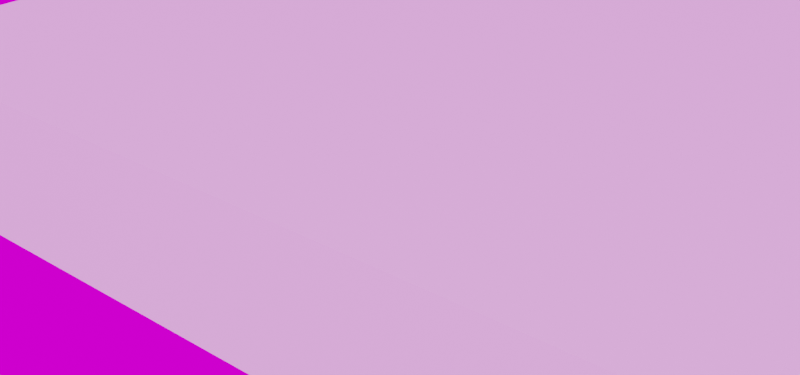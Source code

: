 # Source: demo_scene.blend  (saved by Blender 4.2.66; exported with 4.5.12 LTS)
import bpy
from mathutils import Matrix  # noqa: F401  (used for matrix-valued properties, if any)

bpy.ops.wm.read_factory_settings(use_empty=True)
scene = bpy.context.scene
scene.name = 'Scene'

# ---- collections
col_objects = bpy.data.collections.new('Objects'); scene.collection.children.link(col_objects)
col_house1_hlod = bpy.data.collections.new('House1_hlod'); col_objects.children.link(col_house1_hlod)
col_street = bpy.data.collections.new('Street'); col_objects.children.link(col_street)
col_table_with_cones = bpy.data.collections.new('Table_With_Cones')  # instanced only; not linked into the scene
col_sphere1 = bpy.data.collections.new('Sphere1')  # instanced only; not linked into the scene
col_wall1 = bpy.data.collections.new('Wall1')  # instanced only; not linked into the scene

# ---- images (referenced by path relative to the original .blend; pixels are not part of the script)
import os
ASSET_DIR = os.environ.get("B2B_ASSET_DIR", "")  # directory of the original .blend (textures are referenced by path, not embedded)
HERE = os.path.dirname(os.path.abspath(__file__))  # packed textures are extracted next to this script under _unpacked/

def load_image(name, relpath, width, height, colorspace="sRGB"):
    """Load a texture the original file referenced (path relative to the .blend, or extracted next to this script)."""
    p = next((c for c in (os.path.join(HERE, relpath), os.path.join(ASSET_DIR, relpath)) if relpath and os.path.exists(c)), "")
    if p:
        img = bpy.data.images.load(p, check_existing=True)
        img.name = name
    else:  # same state as the original file: an image datablock whose file is absent (Cycles renders it pink)
        img = bpy.data.images.new(name, width, height)
        img.source = "FILE"
        img.filepath = "//" + (relpath or name)
    img.colorspace_settings.name = colorspace
    return img
img_allskyfree_sky_epicbluesunset_equirect_png = load_image('AllSkyFree_Sky_EpicBlueSunset_Equirect.png', 'AllSkyFree_Sky_EpicBlueSunset_Equirect.png', 1024, 1024, 'sRGB')

# ---- materials (node trees are filled in below, after node groups)
mat_material_2 = bpy.data.materials.new('Material_2')

# ---- material node trees
mat_material_2.use_nodes = True; mat_material_2.node_tree.nodes.clear()
_N = mat_material_2.node_tree.nodes; _L = mat_material_2.node_tree.links
n0 = _N.new('ShaderNodeBsdfPrincipled'); n0.name = 'Principled BSDF'; n0.location = (10, 300)
n1 = _N.new('ShaderNodeOutputMaterial'); n1.name = 'Material Output'; n1.location = (300, 300)
_L.new(n0.outputs[0], n1.inputs[0])
n1.is_active_output = True

# ---- world
world_world = bpy.data.worlds.new('World'); scene.world = world_world
world_world.use_nodes = True; world_world.node_tree.nodes.clear()
_N = world_world.node_tree.nodes; _L = world_world.node_tree.links
n0 = _N.new('ShaderNodeOutputWorld'); n0.name = 'World Output'; n0.location = (300, 300)
n1 = _N.new('ShaderNodeTexEnvironment'); n1.name = 'Environment Texture'; n1.location = (-337, 303)
n1.image = img_allskyfree_sky_epicbluesunset_equirect_png
n2 = _N.new('ShaderNodeEmission'); n2.name = 'Emission'; n2.location = (16, 326)
_L.new(n2.outputs[0], n0.inputs[0])
_L.new(n1.outputs[0], n2.inputs[0])
n0.is_active_output = True
world_world.color = (0.05088, 0.05088, 0.05088)
world_world.probe_resolution = '128'
world_world.use_sun_shadow = False
world_world.sun_shadow_jitter_overblur = 0.0

# ---- meshes
me_house_lod_1 = bpy.data.meshes.new('House_lod_1')
me_house_lod_1.from_pydata([(-1.0, -1.0, -1.0), (-0.9669, -0.9669, 1.0), (-1.0, 1.0, -1.0), (-0.9669, 0.9669, 1.0), (1.0, -1.0, -1.0), (0.9669, -0.9669, 1.0), (1.0, 1.0, -1.0), (0.9669, 0.9669, 1.0), (-1.0, -1.0, 1.0), (-1.0, 1.0, 1.0), (1.0, 1.0, 1.0), (1.0, -1.0, 1.0), (-0.9669, -0.9669, -0.7929), (-0.9669, 0.9669, -0.7929), (0.9669, 0.9669, -0.7929), (0.9669, -0.9669, -0.7929)], [], [(0, 8, 9, 2), (2, 9, 10, 6), (6, 10, 11, 4), (4, 11, 8, 0), (2, 6, 4, 0), (7, 3, 13, 14), (1, 3, 9, 8), (3, 7, 10, 9), (7, 5, 11, 10), (5, 1, 8, 11), (14, 13, 12, 15), (5, 7, 14, 15), (3, 1, 12, 13), (1, 5, 15, 12)])
_uv = me_house_lod_1.uv_layers.new(name='UVMap')
_uv.uv.foreach_set('vector', [0.375, 0.0, 0.625, 0.0, 0.625, 0.25, 0.375, 0.25, 0.375, 0.25, 0.625, 0.25, 0.625, 0.5, 0.375, 0.5, 0.375, 0.5, 0.625, 0.5, 0.625, 0.75, 0.375, 0.75, 0.375, 0.75, 0.625, 0.75, 0.625, 1.0, 0.375, 1.0, 0.125, 0.5, 0.375, 0.5, 0.375, 0.75, 0.125, 0.75, 0.6291, 0.5041, 0.8709, 0.5041, 0.8709, 0.5041, 0.6291, 0.5041, 0.8709, 0.7459, 0.8709, 0.5041, 0.875, 0.5, 0.875, 0.75, 0.8709, 0.5041, 0.6291, 0.5041, 0.625, 0.5, 0.875, 0.5, 0.6291, 0.5041, 0.6291, 0.7459, 0.625, 0.75, 0.625, 0.5, 0.6291, 0.7459, 0.8709, 0.7459, 0.875, 0.75, 0.625, 0.75, 0.6291, 0.5041, 0.8709, 0.5041, 0.8709, 0.7459, 0.6291, 0.7459, 0.6291, 0.7459, 0.6291, 0.5041, 0.6291, 0.5041, 0.6291, 0.7459, 0.8709, 0.5041, 0.8709, 0.7459, 0.8709, 0.7459, 0.8709, 0.5041, 0.8709, 0.7459, 0.6291, 0.7459, 0.6291, 0.7459, 0.8709, 0.7459])
me_house_lod_1.update()
me_street_lod_2 = bpy.data.meshes.new('Street_lod_2')
me_street_lod_2.from_pydata([(-1.0, -1.0, -1.0), (-1.0, -1.0, 1.0), (-1.0, 1.0, -1.0), (-1.0, 1.0, 1.0), (1.0, -1.0, -1.0), (1.0, -1.0, 1.0), (1.0, 1.0, -1.0), (1.0, 1.0, 1.0)], [], [(0, 1, 3, 2), (2, 3, 7, 6), (6, 7, 5, 4), (4, 5, 1, 0), (2, 6, 4, 0), (7, 3, 1, 5)])
_uv = me_street_lod_2.uv_layers.new(name='UVMap')
_uv.uv.foreach_set('vector', [0.375, 0.0, 0.625, 0.0, 0.625, 0.25, 0.375, 0.25, 0.375, 0.25, 0.625, 0.25, 0.625, 0.5, 0.375, 0.5, 0.375, 0.5, 0.625, 0.5, 0.625, 0.75, 0.375, 0.75, 0.375, 0.75, 0.625, 0.75, 0.625, 1.0, 0.375, 1.0, 0.125, 0.5, 0.375, 0.5, 0.375, 0.75, 0.125, 0.75, 0.625, 0.5, 0.875, 0.5, 0.875, 0.75, 0.625, 0.75])
me_street_lod_2.materials.append(mat_material_2)
me_street_lod_2.update()

# ---- objects
ob_table1_001 = bpy.data.objects.new('Table1.001', None)
ob_table1_002 = bpy.data.objects.new('Table1.002', None)
ob_table1_003 = bpy.data.objects.new('Table1.003', None)
ob_table1_004 = bpy.data.objects.new('Table1.004', None)
ob_sphere1_001 = bpy.data.objects.new('Sphere1.001', None)
ob_wall1_001 = bpy.data.objects.new('Wall1.001', None)
ob_wall1_002 = bpy.data.objects.new('Wall1.002', None)
ob_wall1_003 = bpy.data.objects.new('Wall1.003', None)
ob_wall1_004 = bpy.data.objects.new('Wall1.004', None)
ob_wall1_005 = bpy.data.objects.new('Wall1.005', None)
ob_house1_hlod = bpy.data.objects.new('House1_hlod', None)
ob_house1_hlod_lod_3 = bpy.data.objects.new('House1_hlod_lod_3', me_house_lod_1)
ob_house1_hlod_001 = bpy.data.objects.new('House1_hlod.001', None)
ob_house1_hlod_002 = bpy.data.objects.new('House1_hlod.002', None)
ob_house1_hlod_003 = bpy.data.objects.new('House1_hlod.003', None)
ob_house1_hlod_004 = bpy.data.objects.new('House1_hlod.004', None)
ob_street_hlod = bpy.data.objects.new('Street_hlod', None)
ob_street_hlod_lod_5 = bpy.data.objects.new('Street_hlod_lod_5', me_street_lod_2)

# ---- transforms, parenting, visibility, modifiers, constraints
ob_table1_001.parent = ob_house1_hlod
ob_table1_001.location = (-4.368, 0.0, 0.0)
ob_table1_001.instance_type = 'COLLECTION'
ob_table1_002.parent = ob_house1_hlod
ob_table1_002.location = (4.464, 0.0, 0.0)
ob_table1_002.instance_type = 'COLLECTION'
ob_table1_003.parent = ob_house1_hlod
ob_table1_003.location = (0.09003, 5.597, 0.0)
ob_table1_003.instance_type = 'COLLECTION'
ob_table1_004.parent = ob_house1_hlod
ob_table1_004.location = (0.09003, -5.324, 0.0)
ob_table1_004.instance_type = 'COLLECTION'
ob_sphere1_001.parent = ob_house1_hlod
ob_sphere1_001.location = (0.03255, 0.0, 4.376)
ob_sphere1_001.instance_type = 'COLLECTION'
ob_wall1_001.parent = ob_house1_hlod
ob_wall1_001.location = (1.081, 8.677, 0.0)
ob_wall1_001.scale = (9.307, 1.0, 1.0)
ob_wall1_001.instance_type = 'COLLECTION'
ob_wall1_002.parent = ob_house1_hlod
ob_wall1_002.location = (0.0, -7.355, 0.0)
ob_wall1_002.scale = (10.27, 1.0, 1.0)
ob_wall1_002.instance_type = 'COLLECTION'
ob_wall1_003.parent = ob_house1_hlod
ob_wall1_003.location = (-10.05, 0.0, 0.0)
ob_wall1_003.rotation_euler = (0.0, -0.0, 1.571)
ob_wall1_003.scale = (10.27, 1.0, 1.0)
ob_wall1_003.instance_type = 'COLLECTION'
ob_wall1_004.parent = ob_house1_hlod
ob_wall1_004.location = (10.3, 0.0, 0.0)
ob_wall1_004.rotation_euler = (0.0, -0.0, 1.571)
ob_wall1_004.scale = (10.27, 1.0, 1.0)
ob_wall1_004.instance_type = 'COLLECTION'
ob_wall1_005.parent = ob_house1_hlod
ob_wall1_005.location = (0.0, 0.0, -0.2923)
ob_wall1_005.rotation_euler = (0.0, -0.0, 1.571)
ob_wall1_005.scale = (10.27, 107.3, 0.1493)
ob_wall1_005.instance_type = 'COLLECTION'
ob_house1_hlod.location = (0.0, 0.0, 0.0)
ob_house1_hlod_lod_3.parent = ob_house1_hlod
ob_house1_hlod_lod_3.location = (0.0, 0.0, 2.602)
ob_house1_hlod_lod_3.scale = (10.19, 10.19, 2.73)
ob_house1_hlod_001.parent = ob_street_hlod
ob_house1_hlod_001.location = (22.83, 0.0, 0.0)
ob_house1_hlod_001.instance_type = 'COLLECTION'
ob_house1_hlod_002.parent = ob_street_hlod
ob_house1_hlod_002.location = (-13.77, 0.0, 0.0)
ob_house1_hlod_002.instance_type = 'COLLECTION'
ob_house1_hlod_003.parent = ob_street_hlod
ob_house1_hlod_003.location = (-13.77, 24.83, 0.0)
ob_house1_hlod_003.instance_type = 'COLLECTION'
ob_house1_hlod_004.parent = ob_street_hlod
ob_house1_hlod_004.location = (22.6, 24.83, 0.0)
ob_house1_hlod_004.instance_type = 'COLLECTION'
ob_street_hlod.location = (0.0, 0.0, 0.0)
ob_street_hlod_lod_5.parent = ob_street_hlod
ob_street_hlod_lod_5.location = (4.51, 12.18, 2.405)
ob_street_hlod_lod_5.scale = (-29.26, 22.59, -3.568)
ob_street_hlod_lod_5.hide_viewport = True
ob_table1_001.instance_collection = col_table_with_cones
ob_table1_002.instance_collection = col_table_with_cones
ob_table1_003.instance_collection = col_table_with_cones
ob_table1_004.instance_collection = col_table_with_cones
ob_sphere1_001.instance_collection = col_sphere1
ob_wall1_001.instance_collection = col_wall1
ob_wall1_002.instance_collection = col_wall1
ob_wall1_003.instance_collection = col_wall1
ob_wall1_004.instance_collection = col_wall1
ob_wall1_005.instance_collection = col_wall1
ob_house1_hlod_001.instance_collection = col_house1_hlod
ob_house1_hlod_002.instance_collection = col_house1_hlod
ob_house1_hlod_003.instance_collection = col_house1_hlod
ob_house1_hlod_004.instance_collection = col_house1_hlod

# ---- collection membership
col_house1_hlod.objects.link(ob_table1_001)
col_house1_hlod.objects.link(ob_table1_002)
col_house1_hlod.objects.link(ob_table1_003)
col_house1_hlod.objects.link(ob_table1_004)
col_house1_hlod.objects.link(ob_sphere1_001)
col_house1_hlod.objects.link(ob_wall1_001)
col_house1_hlod.objects.link(ob_wall1_002)
col_house1_hlod.objects.link(ob_wall1_003)
col_house1_hlod.objects.link(ob_wall1_004)
col_house1_hlod.objects.link(ob_wall1_005)
col_house1_hlod.objects.link(ob_house1_hlod)
col_house1_hlod.objects.link(ob_house1_hlod_lod_3)
col_street.objects.link(ob_house1_hlod_001)
col_street.objects.link(ob_house1_hlod_002)
col_street.objects.link(ob_house1_hlod_003)
col_street.objects.link(ob_house1_hlod_004)
col_street.objects.link(ob_street_hlod)
col_street.objects.link(ob_street_hlod_lod_5)

# ---- scene / render settings (as saved in the file)
scene.frame_start = 1; scene.frame_end = 80; scene.frame_set(0)
scene.render.engine = 'BLENDER_EEVEE_NEXT'
scene.render.resolution_x = 1024
scene.render.resolution_y = 480
scene.render.simplify_subdivision = 3
scene.eevee.taa_samples = 4
scene.eevee.use_shadows = False
scene.eevee.ray_tracing_options.trace_max_roughness = 0.0
scene.view_settings.view_transform = 'Filmic'
bpy.context.view_layer.update()

# ---- added for rendering (the .blend has no active camera and no usable light): camera, sun
cam_auto = bpy.data.cameras.new('AutoCamera')
cam_auto.lens = 50.0
cam_auto.sensor_width = 36.0
cam_auto.clip_end = 1000.0
ob_auto_camera = bpy.data.objects.new('AutoCamera', cam_auto)
scene.collection.objects.link(ob_auto_camera)
ob_auto_camera.location = (27.2924, -32.7509, 24.0)
ob_auto_camera.rotation_euler = (1.09748, -7.21219e-08, 0.694738)
scene.camera = ob_auto_camera
light_auto_sun = bpy.data.lights.new('AutoSun', 'SUN')
light_auto_sun.energy = 3.0
light_auto_sun.angle = 0.0523599
ob_auto_sun = bpy.data.objects.new('AutoSun', light_auto_sun)
scene.collection.objects.link(ob_auto_sun)
ob_auto_sun.rotation_euler = (0.872665, 0.174533, 0.523599)
bpy.context.view_layer.update()
